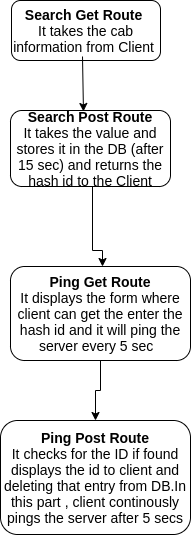

The diagram above was exported from draw.io. Its source (the exported page's mxGraphModel, read from the mxfile embedded in the PNG):
<mxGraphModel dx="868" dy="462" grid="1" gridSize="10" guides="1" tooltips="1" connect="1" arrows="1" fold="1" page="1" pageScale="1" pageWidth="1100" pageHeight="1700" math="0" shadow="0">
  <root>
    <mxCell id="CJqoin0U1r_DbsUtEAcJ-0" />
    <mxCell id="CJqoin0U1r_DbsUtEAcJ-1" parent="CJqoin0U1r_DbsUtEAcJ-0" />
    <mxCell id="taQurnlfkrAEHsrRaLqg-0" value="&lt;font style=&quot;font-size: 14px&quot;&gt;&lt;b&gt;Search Get Route&amp;nbsp;&lt;/b&gt;&lt;br&gt;It takes the cab information from Client&amp;nbsp;&lt;br&gt;&lt;/font&gt;" style="rounded=1;whiteSpace=wrap;html=1;" vertex="1" parent="CJqoin0U1r_DbsUtEAcJ-1">
      <mxGeometry x="371" y="20" width="149" height="60" as="geometry" />
    </mxCell>
    <mxCell id="taQurnlfkrAEHsrRaLqg-1" value="" style="endArrow=classic;html=1;entryX=0.456;entryY=0.013;entryDx=0;entryDy=0;entryPerimeter=0;" edge="1" parent="CJqoin0U1r_DbsUtEAcJ-1" target="taQurnlfkrAEHsrRaLqg-2">
      <mxGeometry width="50" height="50" relative="1" as="geometry">
        <mxPoint x="442" y="76" as="sourcePoint" />
        <mxPoint x="442" y="176" as="targetPoint" />
        <Array as="points" />
      </mxGeometry>
    </mxCell>
    <mxCell id="taQurnlfkrAEHsrRaLqg-4" value="" style="edgeStyle=orthogonalEdgeStyle;rounded=0;orthogonalLoop=1;jettySize=auto;html=1;" edge="1" parent="CJqoin0U1r_DbsUtEAcJ-1">
      <mxGeometry relative="1" as="geometry">
        <mxPoint x="452" y="206" as="sourcePoint" />
        <mxPoint x="462" y="286" as="targetPoint" />
        <Array as="points">
          <mxPoint x="452" y="270" />
          <mxPoint x="462" y="270" />
        </Array>
      </mxGeometry>
    </mxCell>
    <mxCell id="taQurnlfkrAEHsrRaLqg-2" value="&lt;font style=&quot;font-size: 14px&quot;&gt;&lt;b&gt;Search Post Route&lt;/b&gt;&lt;br&gt;It takes the value and stores it in the DB (after 15 sec) and returns the hash id to the Client&lt;br&gt;&lt;/font&gt;" style="rounded=1;whiteSpace=wrap;html=1;" vertex="1" parent="CJqoin0U1r_DbsUtEAcJ-1">
      <mxGeometry x="370" y="130" width="160" height="76" as="geometry" />
    </mxCell>
    <mxCell id="taQurnlfkrAEHsrRaLqg-6" value="" style="edgeStyle=orthogonalEdgeStyle;rounded=0;orthogonalLoop=1;jettySize=auto;html=1;" edge="1" parent="CJqoin0U1r_DbsUtEAcJ-1" source="taQurnlfkrAEHsrRaLqg-3" target="taQurnlfkrAEHsrRaLqg-5">
      <mxGeometry relative="1" as="geometry" />
    </mxCell>
    <mxCell id="taQurnlfkrAEHsrRaLqg-3" value="&lt;font style=&quot;font-size: 14px&quot;&gt;&lt;b&gt;Ping Get Route&lt;/b&gt;&lt;br&gt;It displays the form where client can get the enter the hash id and it will ping the server every 5 sec&amp;nbsp;&amp;nbsp;&lt;br&gt;&lt;/font&gt;" style="rounded=1;whiteSpace=wrap;html=1;direction=west;" vertex="1" parent="CJqoin0U1r_DbsUtEAcJ-1">
      <mxGeometry x="370" y="286" width="180" height="94" as="geometry" />
    </mxCell>
    <mxCell id="taQurnlfkrAEHsrRaLqg-5" value="&lt;font style=&quot;font-size: 14px&quot;&gt;&lt;b&gt;Ping Post Route&lt;/b&gt;&lt;br&gt;It checks for the ID if found displays the id to client and deleting that entry from DB.In this part , client continously pings the server after 5 secs&lt;br&gt;&lt;/font&gt;" style="rounded=1;whiteSpace=wrap;html=1;direction=west;" vertex="1" parent="CJqoin0U1r_DbsUtEAcJ-1">
      <mxGeometry x="360" y="440" width="190" height="114" as="geometry" />
    </mxCell>
  </root>
</mxGraphModel>